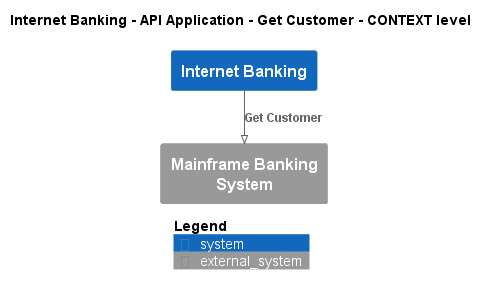

The diagram above was rendered by PlantUML. Its source (embedded in the PNG):
@startuml
!pragma layout smetana
!include ..\..\..\..\..\..\.c4s\C4_Context.puml

AddElementTag("state:new", $bgColor=green, $fontColor=#ffffff, $borderColor=green, $shadowing="False")
AddElementTag("state:changed", $bgColor=orange, $fontColor=#ffffff, $borderColor=orange, $shadowing="False")
AddElementTag("state:removed", $bgColor=red, $fontColor=#ffffff, $borderColor=red, $shadowing="False")

AddRelTag("state:new", $textColor=green, $lineColor=green)
AddRelTag("state:changed", $textColor=orange, $lineColor=orange)
AddRelTag("state:removed", $textColor=red, $lineColor=red)

SHOW_PERSON_PORTRAIT()
LAYOUT_TOP_DOWN()

skinparam linetype polyline

title Internet Banking - API Application - Get Customer - CONTEXT level

System(BigBankPlc.SoftwareSystems.InternetBanking, "Internet Banking", "")
System_Ext(BigBankPlc.SoftwareSystems.MainframeBankingSystem, "Mainframe Banking System", "")

Rel(BigBankPlc.SoftwareSystems.InternetBanking, BigBankPlc.SoftwareSystems.MainframeBankingSystem, "Get Customer")


SHOW_LEGEND()
@enduml